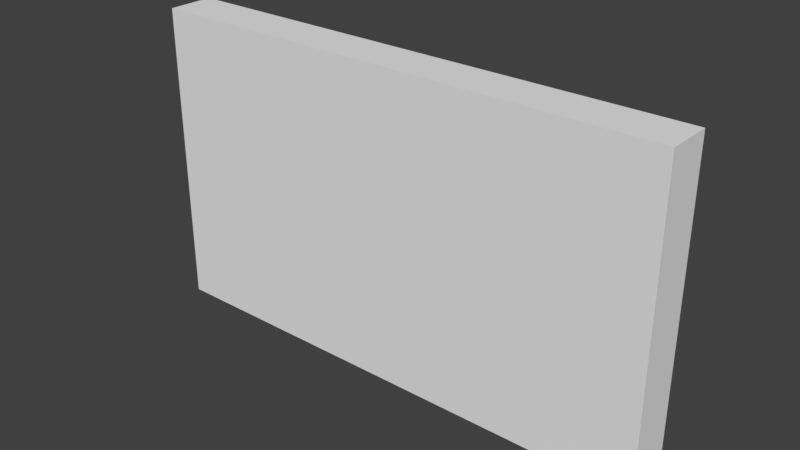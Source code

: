 # Source: KitchenWallStripes_0.15x1.7x1.blend  (saved by Blender 2.79.0; exported with 4.5.12 LTS)
import bpy
from mathutils import Matrix  # noqa: F401  (used for matrix-valued properties, if any)

bpy.ops.wm.read_factory_settings(use_empty=True)
scene = bpy.context.scene
scene.name = 'Scene'

# ---- collections
col_collection_1 = bpy.data.collections.new('Collection 1'); scene.collection.children.link(col_collection_1)

# ---- materials (node trees are filled in below, after node groups)
mat_wallwhitefull = bpy.data.materials.new('WallWhiteFull')
mat_wallwhitefull.alpha_threshold = 0.0
mat_wallwhitefull.use_transparent_shadow = False
mat_wallwhitefull.roughness = 0.5
mat_wallwhitefull.specular_intensity = 0.0

# ---- material node trees

# ---- world
world_world = bpy.data.worlds.new('World'); scene.world = world_world
world_world.color = (0.05088, 0.05088, 0.05088)
world_world.use_sun_shadow = False
world_world.sun_shadow_jitter_overblur = 0.0
world_world.cycles.sampling_method = 'MANUAL'

# ---- meshes
me_kitchenwallstripes_0_15x1_7x1 = bpy.data.meshes.new('KitchenWallStripes_0.15x1.7x1')
me_kitchenwallstripes_0_15x1_7x1.from_pydata([(1.7, 1.0, 0.15), (-7.814e-07, 1.0, 0.15), (1.788e-07, 1.0, -2.821e-07), (1.7, 1.0, 2.225e-07), (1.7, 0.0, 0.15), (-4.834e-07, 0.0, 0.15), (8.941e-08, 0.0, -1.192e-07), (1.7, 0.0, 4.152e-07)], [], [(0, 3, 2, 1), (4, 0, 1, 5), (5, 1, 2, 6), (6, 2, 3, 7), (0, 4, 7, 3), (7, 4, 5, 6)])
_uv = me_kitchenwallstripes_0_15x1_7x1.uv_layers.new(name='UVMap')
_uv.uv.foreach_set('vector', [0.9572, 0.4799, 0.9953, 0.5293, 0.3873, 0.9999, 0.3492, 0.9505, 0.9999, 7.363e-05, 0.9999, 0.5415, 7.358e-05, 0.5415, 7.38e-05, 7.358e-05, 0.2669, 0.6154, 0.3492, 0.9505, 0.2945, 0.9639, 0.2057, 0.598, 0.2057, 0.598, 9.975e-05, 0.3811, 0.4007, 9.975e-05, 0.6062, 0.217, 0.9572, 0.4799, 0.6097, 0.2756, 0.6062, 0.217, 0.9953, 0.4063, 0.6062, 0.217, 0.6097, 0.2756, 0.2669, 0.6154, 0.2057, 0.598])
me_kitchenwallstripes_0_15x1_7x1.materials.append(mat_wallwhitefull)
me_kitchenwallstripes_0_15x1_7x1.use_remesh_preserve_volume = False
me_kitchenwallstripes_0_15x1_7x1.use_remesh_preserve_attributes = False
me_kitchenwallstripes_0_15x1_7x1.use_mirror_vertex_groups = False
me_kitchenwallstripes_0_15x1_7x1.update()

# ---- objects
ob_kitchenwallstripes_0_15x1_7x1 = bpy.data.objects.new('KitchenWallStripes_0.15x1.7x1', me_kitchenwallstripes_0_15x1_7x1)

# ---- transforms, parenting, visibility, modifiers, constraints
ob_kitchenwallstripes_0_15x1_7x1.location = (0.0, 1.788e-07, 0.0)
ob_kitchenwallstripes_0_15x1_7x1.rotation_euler = (1.571, 0.0, 0.0)
ob_kitchenwallstripes_0_15x1_7x1.lock_rotations_4d = False
ob_kitchenwallstripes_0_15x1_7x1.empty_display_type = 'ARROWS'
ob_kitchenwallstripes_0_15x1_7x1.lineart.crease_threshold = 0.0

# ---- collection membership
col_collection_1.objects.link(ob_kitchenwallstripes_0_15x1_7x1)

# ---- scene / render settings (as saved in the file)
scene.frame_start = 1; scene.frame_end = 250; scene.frame_set(79)
scene.render.engine = 'BLENDER_EEVEE_NEXT'
scene.render.resolution_percentage = 50
scene.render.dither_intensity = 0.0
scene.cycles.use_denoising = False
scene.cycles.samples = 128
scene.cycles.sampling_pattern = 'TABULATED_SOBOL'
scene.cycles.use_adaptive_sampling = False
scene.cycles.use_light_tree = False
scene.cycles.blur_glossy = 0.0
scene.cycles.sample_clamp_indirect = 0.0
scene.view_settings.view_transform = 'Standard'
bpy.context.view_layer.update()

# ---- added for rendering (the .blend has no active camera and no usable light): camera, sun
cam_auto = bpy.data.cameras.new('AutoCamera')
cam_auto.lens = 50.0
cam_auto.sensor_width = 36.0
cam_auto.clip_end = 1000.0
ob_auto_camera = bpy.data.objects.new('AutoCamera', cam_auto)
scene.collection.objects.link(ob_auto_camera)
ob_auto_camera.location = (2.6801, -2.27112, 1.96408)
ob_auto_camera.rotation_euler = (1.09748, -7.21219e-08, 0.694738)
scene.camera = ob_auto_camera
light_auto_sun = bpy.data.lights.new('AutoSun', 'SUN')
light_auto_sun.energy = 3.0
light_auto_sun.angle = 0.0523599
ob_auto_sun = bpy.data.objects.new('AutoSun', light_auto_sun)
scene.collection.objects.link(ob_auto_sun)
ob_auto_sun.rotation_euler = (0.872665, 0.174533, 0.523599)
bpy.context.view_layer.update()
